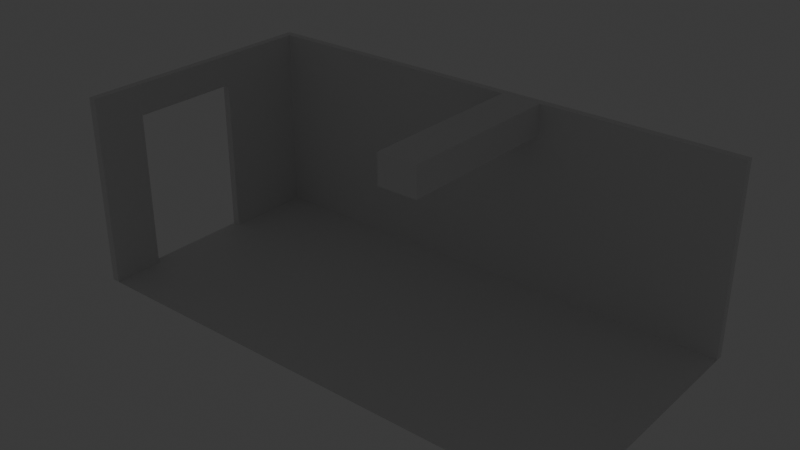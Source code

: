 # Source: untitled.blend  (saved by Blender 4.0.36; exported with 4.5.12 LTS)
import bpy
from mathutils import Matrix  # noqa: F401  (used for matrix-valued properties, if any)

bpy.ops.wm.read_factory_settings(use_empty=True)
scene = bpy.context.scene
scene.name = 'Scene'

# ---- collections
col_collection = bpy.data.collections.new('Collection'); scene.collection.children.link(col_collection)

# ---- materials (node trees are filled in below, after node groups)
mat_material = bpy.data.materials.new('Material')
mat_material.alpha_threshold = 0.0
mat_material.use_transparent_shadow = False
mat_material.roughness = 0.5
mat_material.line_color = (0.0, 0.0, 0.0, 1.0)

# ---- material node trees
mat_material.use_nodes = True; mat_material.node_tree.nodes.clear()
_N = mat_material.node_tree.nodes; _L = mat_material.node_tree.links
n0 = _N.new('ShaderNodeOutputMaterial'); n0.name = 'Material Output'; n0.location = (300, 300)
n1 = _N.new('ShaderNodeBsdfPrincipled'); n1.name = 'Principled BSDF'; n1.location = (10, 300)
n1.inputs[3].default_value = 1.45
_L.new(n1.outputs[0], n0.inputs[0])
n0.is_active_output = True

# ---- world
world_world = bpy.data.worlds.new('World'); scene.world = world_world
world_world.use_nodes = True; world_world.node_tree.nodes.clear()
_N = world_world.node_tree.nodes; _L = world_world.node_tree.links
n0 = _N.new('ShaderNodeOutputWorld'); n0.name = 'World Output'; n0.location = (300, 300)
n1 = _N.new('ShaderNodeBackground'); n1.name = 'Background'; n1.location = (10, 300)
n1.inputs[0].default_value = (0.05088, 0.05088, 0.05088, 1.0)
_L.new(n1.outputs[0], n0.inputs[0])
n0.is_active_output = True
world_world.color = (0.05088, 0.05088, 0.05088)
world_world.use_sun_shadow = False
world_world.sun_shadow_jitter_overblur = 0.0

# ---- lights
light_light = bpy.data.lights.new('Light', 'POINT')
light_light.transmission_factor = 0.0
light_light.use_soft_falloff = False
light_light.energy = 1000.0
light_light.shadow_soft_size = 0.1
light_light.shadow_maximum_resolution = 0.006
light_light.use_absolute_resolution = True

# ---- meshes
me_cube = bpy.data.meshes.new('Cube')
me_cube.from_pydata([(1.0, 1.0, 1.0), (1.0, 1.0, -1.0), (1.0, -1.0, 1.0), (1.0, -1.0, -1.0), (-1.0, 1.0, 1.0), (-1.0, 1.0, -1.0), (-1.0, -1.0, 1.0), (-1.0, -1.0, -1.0), (1.3, 1.0, 1.0), (1.3, 1.0, -1.0), (1.3, -1.0, 1.0), (1.3, -1.0, -1.0), (1.0, 1.0, 0.6757), (-1.0, -1.0, 0.6757), (1.0, -1.0, 0.6757), (-1.0, 1.0, 0.6757), (1.3, 1.0, 0.6757), (1.3, -1.0, 0.6757), (1.3, -46.99, 1.0), (1.0, -46.99, 1.0), (1.0, -46.99, 0.6757), (1.3, -46.99, 0.6757), (2.736, 1.0, 0.6757), (2.736, 1.0, -1.0), (2.736, -1.0, 0.6757), (2.736, -1.0, -1.0), (2.736, 1.0, 1.0), (2.736, -1.0, 1.0), (-1.056, 1.0, -1.0), (-1.056, -1.0, -1.0), (-1.056, -1.0, 0.6757), (-1.056, -1.0, 1.0), (-1.056, 1.0, 0.6757), (-1.056, 1.0, 1.0), (-1.0, -24.43, 0.6757), (-1.0, -24.43, 1.0), (-1.0, -24.43, -1.0), (-1.056, -24.43, -1.0), (-1.056, -24.43, 0.6757), (-1.056, -24.43, 1.0), (-1.0, -53.14, 0.6757), (-1.0, -53.14, 1.0), (-1.0, -53.14, -1.0), (-1.056, -53.14, -1.0), (-1.056, -53.14, 0.6757), (-1.056, -53.14, 1.0), (-1.0, -66.37, 0.6757), (-1.0, -66.37, 1.0), (-1.0, -66.37, -1.0), (-1.056, -66.37, -1.0), (-1.056, -66.37, 0.6757), (-1.056, -66.37, 1.0), (2.741, -66.37, -1.0), (-0.9245, -2.623e-06, -0.7264), (-0.8134, -2.623e-06, -0.7264), (-0.9245, -2.861e-06, -0.5664), (-0.8134, -2.861e-06, -0.5664)], [], [(0, 4, 6, 2), (14, 2, 6, 13), (6, 4, 33, 31), (5, 1, 3, 7), (14, 3, 11, 17), (15, 4, 0, 12), (16, 8, 26, 22), (12, 0, 8, 16), (3, 1, 9, 11), (0, 2, 10, 8), (1, 12, 16, 9), (11, 9, 23, 25), (5, 15, 12, 1), (10, 2, 19, 18), (5, 7, 29, 28), (3, 14, 13, 7), (19, 20, 21, 18), (2, 14, 20, 19), (14, 17, 21, 20), (17, 10, 18, 21), (22, 26, 27, 24), (23, 22, 24, 25), (17, 11, 25, 24), (10, 17, 24, 27), (8, 10, 27, 26), (9, 16, 22, 23), (30, 31, 33, 32), (29, 30, 32, 28), (15, 5, 28, 32), (6, 31, 39, 35), (4, 15, 32, 33), (29, 7, 36, 37), (38, 34, 40, 44), (36, 34, 38, 37), (31, 30, 38, 39), (13, 6, 35, 34), (30, 29, 37, 38), (7, 13, 34, 36), (43, 44, 50, 49), (36, 37, 43, 42), (34, 35, 41, 40), (35, 39, 45, 41), (39, 38, 44, 45), (41, 45, 51, 47), (46, 47, 51, 50), (50, 46, 48, 49), (42, 43, 49, 48), (45, 44, 50, 51), (40, 42, 48, 46), (40, 41, 47, 46), (7, 36, 42, 48, 52, 25, 11, 3), (53, 54, 56, 55)])
_uv = me_cube.uv_layers.new(name='UVMap')
_uv.uv.foreach_set('vector', [0.625, 0.5, 0.875, 0.5, 0.875, 0.75, 0.625, 0.75, 0.5845, 0.75, 0.625, 0.75, 0.625, 1.0, 0.5845, 1.0, 0.875, 0.75, 0.875, 0.5, 0.875, 0.5, 0.875, 0.75, 0.125, 0.5, 0.375, 0.5, 0.375, 0.75, 0.125, 0.75, 0.5845, 0.75, 0.375, 0.75, 0.375, 0.75, 0.5845, 0.75, 0.5845, 0.25, 0.625, 0.25, 0.625, 0.5, 0.5845, 0.5, 0.5845, 0.5, 0.625, 0.5, 0.625, 0.5, 0.5845, 0.5, 0.5845, 0.5, 0.625, 0.5, 0.625, 0.5, 0.5845, 0.5, 0.375, 0.75, 0.375, 0.5, 0.375, 0.5, 0.375, 0.75, 0.625, 0.5, 0.625, 0.75, 0.625, 0.75, 0.625, 0.5, 0.375, 0.5, 0.5845, 0.5, 0.5845, 0.5, 0.375, 0.5, 0.375, 0.75, 0.375, 0.5, 0.375, 0.5, 0.375, 0.75, 0.375, 0.25, 0.5845, 0.25, 0.5845, 0.5, 0.375, 0.5, 0.625, 0.75, 0.625, 0.75, 0.625, 0.75, 0.625, 0.75, 0.125, 0.5, 0.125, 0.75, 0.125, 0.75, 0.125, 0.5, 0.375, 0.75, 0.5845, 0.75, 0.5845, 1.0, 0.375, 1.0, 0.625, 0.75, 0.5845, 0.75, 0.5845, 0.75, 0.625, 0.75, 0.625, 0.75, 0.5845, 0.75, 0.5845, 0.75, 0.625, 0.75, 0.5845, 0.75, 0.5845, 0.75, 0.5845, 0.75, 0.5845, 0.75, 0.5845, 0.75, 0.625, 0.75, 0.625, 0.75, 0.5845, 0.75, 0.5845, 0.5, 0.625, 0.5, 0.625, 0.75, 0.5845, 0.75, 0.375, 0.5, 0.5845, 0.5, 0.5845, 0.75, 0.375, 0.75, 0.5845, 0.75, 0.375, 0.75, 0.375, 0.75, 0.5845, 0.75, 0.625, 0.75, 0.5845, 0.75, 0.5845, 0.75, 0.625, 0.75, 0.625, 0.5, 0.625, 0.75, 0.625, 0.75, 0.625, 0.5, 0.375, 0.5, 0.5845, 0.5, 0.5845, 0.5, 0.375, 0.5, 0.5845, 0.0, 0.625, 0.0, 0.625, 0.25, 0.5845, 0.25, 0.375, 0.0, 0.5845, 0.0, 0.5845, 0.25, 0.375, 0.25, 0.5845, 0.25, 0.375, 0.25, 0.375, 0.25, 0.5845, 0.25, 0.875, 0.75, 0.875, 0.75, 0.875, 0.75, 0.875, 0.75, 0.625, 0.25, 0.5845, 0.25, 0.5845, 0.25, 0.625, 0.25, 0.125, 0.75, 0.125, 0.75, 0.125, 0.75, 0.125, 0.75, 0.5845, 1.0, 0.5845, 1.0, 0.5845, 1.0, 0.5845, 1.0, 0.375, 1.0, 0.5845, 1.0, 0.5845, 1.0, 0.375, 1.0, 0.625, 0.0, 0.5845, 0.0, 0.5845, 0.0, 0.625, 0.0, 0.5845, 1.0, 0.625, 1.0, 0.625, 1.0, 0.5845, 1.0, 0.5845, 0.0, 0.375, 0.0, 0.375, 0.0, 0.5845, 0.0, 0.375, 1.0, 0.5845, 1.0, 0.5845, 1.0, 0.375, 1.0, 0.0, 0.0, 0.0, 0.0, 0.0, 0.0, 0.0, 0.0, 0.125, 0.75, 0.125, 0.75, 0.125, 0.75, 0.125, 0.75, 0.5845, 1.0, 0.625, 1.0, 0.625, 1.0, 0.5845, 1.0, 0.875, 0.75, 0.875, 0.75, 0.875, 0.75, 0.875, 0.75, 0.625, 0.0, 0.5845, 0.0, 0.5845, 0.0, 0.625, 0.0, 0.875, 0.75, 0.875, 0.75, 0.875, 0.75, 0.875, 0.75, 0.5845, 1.0, 0.625, 1.0, 0.625, 1.0, 0.5845, 1.0, 0.5845, 1.0, 0.5845, 1.0, 0.125, 0.75, 0.125, 0.75, 0.125, 0.75, 0.125, 0.75, 0.125, 0.75, 0.125, 0.75, 0.625, 0.0, 0.5845, 0.0, 0.5845, 0.0, 0.625, 0.0, 0.0, 0.0, 0.0, 0.0, 0.0, 0.0, 0.0, 0.0, 0.5845, 1.0, 0.625, 1.0, 0.625, 1.0, 0.5845, 1.0, 0.0, 0.0, 0.0, 0.0, 0.0, 0.0, 0.0, 0.0, 0.0, 0.0, 0.0, 0.0, 0.0, 0.0, 0.0, 0.0, 0.0, 0.0, 1.0, 0.0, 1.0, 1.0, 0.0, 1.0])
me_cube.materials.append(mat_material)
me_cube.use_mirror_vertex_groups = False
me_cube.update()
me_plane = bpy.data.meshes.new('Plane')
me_plane.from_pydata([(-0.6391, -1.0, 0.0), (1.361, -1.0, 0.0), (-0.6391, 1.0, 0.0), (1.361, 1.0, 0.0)], [], [(0, 1, 3, 2)])
_uv = me_plane.uv_layers.new(name='UVMap')
_uv.uv.foreach_set('vector', [0.0, 0.0, 1.0, 0.0, 1.0, 1.0, 0.0, 1.0])
me_plane.update()

# ---- objects
ob_cube = bpy.data.objects.new('Cube', me_cube)
ob_light = bpy.data.objects.new('Light', light_light)
ob_plane = bpy.data.objects.new('Plane', me_plane)

# ---- transforms, parenting, visibility, modifiers, constraints
ob_cube.location = (0.0, 0.0, 12.39)
ob_cube.scale = (18.0, 0.5, 12.5)
ob_cube.lock_rotations_4d = False
ob_cube.empty_display_type = 'ARROWS'
ob_cube.lineart.crease_threshold = 0.0
ob_light.location = (4.076, 1.005, 5.904)
ob_light.rotation_euler = (0.6503, 0.05522, 1.866)
ob_light.lock_rotations_4d = False
ob_light.empty_display_type = 'ARROWS'
ob_light.color = (0.0, 0.0, 0.0, 0.0)
ob_light.lineart.crease_threshold = 0.0
ob_plane.location = (0.2341, -1.808e-06, 15.85)
ob_plane.rotation_euler = (1.571, -0.0, 0.0)
ob_plane.scale = (5.0, 5.0, 3.815)

# ---- collection membership
col_collection.objects.link(ob_cube)
col_collection.objects.link(ob_light)
col_collection.objects.link(ob_plane)

# ---- scene / render settings (as saved in the file)
scene.frame_start = 1; scene.frame_end = 250; scene.frame_set(1)
scene.render.engine = 'BLENDER_EEVEE_NEXT'
scene.cycles.sampling_pattern = 'TABULATED_SOBOL'
scene.unit_settings.scale_length = 0.01
bpy.context.view_layer.update()

# ---- added for rendering (the .blend has no active camera): camera
cam_auto = bpy.data.cameras.new('AutoCamera')
cam_auto.lens = 50.0
cam_auto.sensor_width = 36.0
cam_auto.clip_end = 1302.08
ob_auto_camera = bpy.data.objects.new('AutoCamera', cam_auto)
scene.collection.objects.link(ob_auto_camera)
ob_auto_camera.location = (89.3648, -105.373, 71.7412)
ob_auto_camera.rotation_euler = (1.09748, -7.21219e-08, 0.694738)
scene.camera = ob_auto_camera
bpy.context.view_layer.update()
